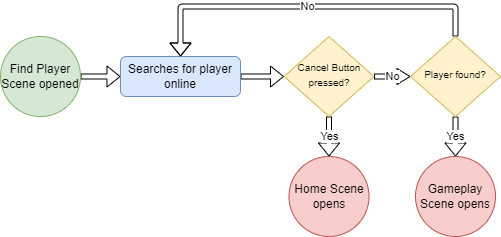

The diagram above was exported from draw.io. Its source (the exported page's mxGraphModel, read from the mxfile embedded in the PNG):
<mxGraphModel dx="1422" dy="762" grid="1" gridSize="10" guides="1" tooltips="1" connect="1" arrows="1" fold="1" page="1" pageScale="1" pageWidth="827" pageHeight="1169" math="0" shadow="0">
  <root>
    <mxCell id="WIyWlLk6GJQsqaUBKTNV-0" />
    <mxCell id="WIyWlLk6GJQsqaUBKTNV-1" parent="WIyWlLk6GJQsqaUBKTNV-0" />
    <mxCell id="w46rc9Ggta0nKSejpY7C-8" style="edgeStyle=orthogonalEdgeStyle;rounded=1;orthogonalLoop=1;jettySize=auto;html=1;exitX=1;exitY=0.5;exitDx=0;exitDy=0;shadow=0;sketch=0;shape=flexArrow;strokeWidth=1;startWidth=10;endWidth=15;width=5;endSize=4;startSize=6;fillColor=default;" parent="WIyWlLk6GJQsqaUBKTNV-1" source="w46rc9Ggta0nKSejpY7C-0" target="w46rc9Ggta0nKSejpY7C-7" edge="1">
      <mxGeometry relative="1" as="geometry" />
    </mxCell>
    <mxCell id="w46rc9Ggta0nKSejpY7C-0" value="Find Player Scene opened" style="ellipse;whiteSpace=wrap;html=1;aspect=fixed;fillColor=#d5e8d4;strokeColor=#82b366;" parent="WIyWlLk6GJQsqaUBKTNV-1" vertex="1">
      <mxGeometry x="40" y="60" width="80" height="80" as="geometry" />
    </mxCell>
    <mxCell id="S2SnmM51cMWzsnY1vYaA-1" style="edgeStyle=orthogonalEdgeStyle;rounded=1;orthogonalLoop=1;jettySize=auto;html=1;exitX=1;exitY=0.5;exitDx=0;exitDy=0;entryX=0;entryY=0.5;entryDx=0;entryDy=0;shape=flexArrow;shadow=0;sketch=0;strokeWidth=1;endSize=4;startSize=6;endWidth=15;width=5;fillColor=default;" parent="WIyWlLk6GJQsqaUBKTNV-1" source="w46rc9Ggta0nKSejpY7C-7" target="S2SnmM51cMWzsnY1vYaA-0" edge="1">
      <mxGeometry relative="1" as="geometry" />
    </mxCell>
    <mxCell id="w46rc9Ggta0nKSejpY7C-7" value="Searches for player online" style="rounded=1;whiteSpace=wrap;html=1;fillColor=#dae8fc;strokeColor=#6c8ebf;" parent="WIyWlLk6GJQsqaUBKTNV-1" vertex="1">
      <mxGeometry x="160" y="80" width="120" height="40" as="geometry" />
    </mxCell>
    <mxCell id="S2SnmM51cMWzsnY1vYaA-4" value="No" style="edgeStyle=orthogonalEdgeStyle;rounded=1;orthogonalLoop=1;jettySize=auto;html=1;exitX=1;exitY=0.5;exitDx=0;exitDy=0;entryX=0;entryY=0.5;entryDx=0;entryDy=0;shape=flexArrow;shadow=0;sketch=0;strokeWidth=1;endSize=4;startSize=6;width=5;endWidth=10;fillColor=default;" parent="WIyWlLk6GJQsqaUBKTNV-1" source="S2SnmM51cMWzsnY1vYaA-0" target="S2SnmM51cMWzsnY1vYaA-3" edge="1">
      <mxGeometry relative="1" as="geometry" />
    </mxCell>
    <mxCell id="S2SnmM51cMWzsnY1vYaA-7" value="Yes" style="edgeStyle=orthogonalEdgeStyle;rounded=1;orthogonalLoop=1;jettySize=auto;html=1;exitX=0.5;exitY=1;exitDx=0;exitDy=0;shape=flexArrow;width=5;endWidth=15;shadow=0;sketch=0;strokeWidth=1;endSize=4;startSize=6;fillColor=default;" parent="WIyWlLk6GJQsqaUBKTNV-1" source="S2SnmM51cMWzsnY1vYaA-0" target="S2SnmM51cMWzsnY1vYaA-6" edge="1">
      <mxGeometry relative="1" as="geometry" />
    </mxCell>
    <mxCell id="S2SnmM51cMWzsnY1vYaA-0" value="&lt;span style=&quot;font-size: 10px&quot;&gt;Cancel Button pressed?&lt;/span&gt;" style="rhombus;whiteSpace=wrap;html=1;shadow=0;fontFamily=Helvetica;fontSize=12;align=center;strokeWidth=1;spacing=6;spacingTop=-4;fillColor=#fff2cc;strokeColor=#d6b656;" parent="WIyWlLk6GJQsqaUBKTNV-1" vertex="1">
      <mxGeometry x="323.5" y="60" width="90" height="80" as="geometry" />
    </mxCell>
    <mxCell id="S2SnmM51cMWzsnY1vYaA-5" value="No" style="edgeStyle=orthogonalEdgeStyle;rounded=1;orthogonalLoop=1;jettySize=auto;html=1;exitX=0.5;exitY=0;exitDx=0;exitDy=0;entryX=0.5;entryY=0;entryDx=0;entryDy=0;shadow=0;sketch=0;strokeWidth=1;shape=flexArrow;endSize=4;startSize=6;width=5;endWidth=15;fillColor=default;" parent="WIyWlLk6GJQsqaUBKTNV-1" source="S2SnmM51cMWzsnY1vYaA-3" target="w46rc9Ggta0nKSejpY7C-7" edge="1">
      <mxGeometry relative="1" as="geometry">
        <Array as="points">
          <mxPoint x="495" y="30" />
          <mxPoint x="220" y="30" />
        </Array>
      </mxGeometry>
    </mxCell>
    <mxCell id="S2SnmM51cMWzsnY1vYaA-9" value="Yes" style="edgeStyle=orthogonalEdgeStyle;rounded=1;orthogonalLoop=1;jettySize=auto;html=1;exitX=0.5;exitY=1;exitDx=0;exitDy=0;shape=flexArrow;shadow=0;sketch=0;strokeWidth=1;endSize=4;startSize=6;width=5;endWidth=15;fillColor=default;" parent="WIyWlLk6GJQsqaUBKTNV-1" source="S2SnmM51cMWzsnY1vYaA-3" target="S2SnmM51cMWzsnY1vYaA-8" edge="1">
      <mxGeometry relative="1" as="geometry" />
    </mxCell>
    <mxCell id="S2SnmM51cMWzsnY1vYaA-3" value="&lt;span style=&quot;font-size: 10px&quot;&gt;Player found?&lt;/span&gt;" style="rhombus;whiteSpace=wrap;html=1;shadow=0;fontFamily=Helvetica;fontSize=12;align=center;strokeWidth=1;spacing=6;spacingTop=-4;fillColor=#fff2cc;strokeColor=#d6b656;" parent="WIyWlLk6GJQsqaUBKTNV-1" vertex="1">
      <mxGeometry x="450" y="60" width="90" height="80" as="geometry" />
    </mxCell>
    <mxCell id="S2SnmM51cMWzsnY1vYaA-6" value="Home Scene opens" style="ellipse;whiteSpace=wrap;html=1;aspect=fixed;fillColor=#f8cecc;strokeColor=#b85450;" parent="WIyWlLk6GJQsqaUBKTNV-1" vertex="1">
      <mxGeometry x="328.5" y="180" width="80" height="80" as="geometry" />
    </mxCell>
    <mxCell id="S2SnmM51cMWzsnY1vYaA-8" value="Gameplay Scene opens" style="ellipse;whiteSpace=wrap;html=1;aspect=fixed;fillColor=#f8cecc;strokeColor=#b85450;" parent="WIyWlLk6GJQsqaUBKTNV-1" vertex="1">
      <mxGeometry x="455" y="180" width="80" height="80" as="geometry" />
    </mxCell>
  </root>
</mxGraphModel>